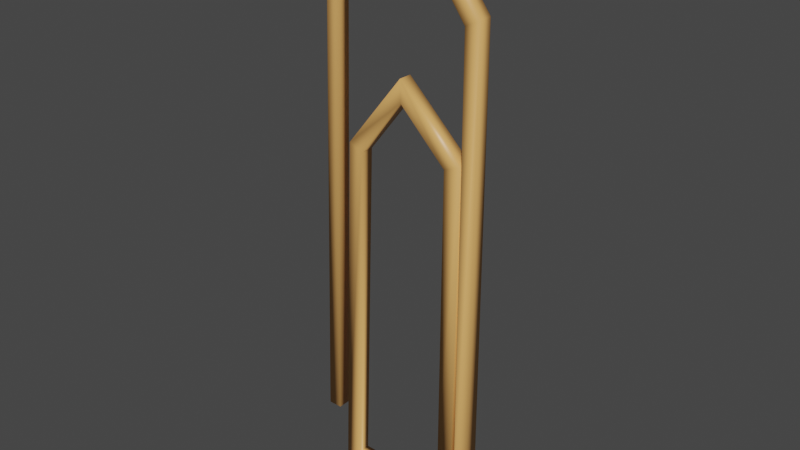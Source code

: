 # Source: Binders.blend  (saved by Blender 2.81.16; exported with 4.5.12 LTS)
import bpy
from mathutils import Matrix  # noqa: F401  (used for matrix-valued properties, if any)

bpy.ops.wm.read_factory_settings(use_empty=True)
scene = bpy.context.scene
scene.name = 'Scene'

# ---- collections
col_collection = bpy.data.collections.new('Collection'); scene.collection.children.link(col_collection)

# ---- materials (node trees are filled in below, after node groups)
mat_body = bpy.data.materials.new('Body')
mat_body.alpha_threshold = 0.0
mat_body.use_transparent_shadow = False
mat_body.line_color = (0.0, 0.0, 0.0, 1.0)

# ---- material node trees
mat_body.use_nodes = True; mat_body.node_tree.nodes.clear()
_N = mat_body.node_tree.nodes; _L = mat_body.node_tree.links
n0 = _N.new('ShaderNodeOutputMaterial'); n0.name = 'Material Output'; n0.location = (300, 300)
n1 = _N.new('ShaderNodeBsdfPrincipled'); n1.name = 'Principled BSDF'; n1.location = (10, 300)
n1.distribution = 'GGX'
n1.subsurface_method = 'BURLEY'
n1.inputs[0].default_value = (0.8412, 0.4275, 0.1321, 1.0)
n1.inputs[2].default_value = 0.4
n1.inputs[3].default_value = 1.45
n1.inputs[27].default_value = (0.0, 0.0, 0.0, 1.0)
n1.inputs[28].default_value = 1.0
_L.new(n1.outputs[0], n0.inputs[0])
n0.is_active_output = True

# ---- world
world_world = bpy.data.worlds.new('World'); scene.world = world_world
world_world.use_nodes = True; world_world.node_tree.nodes.clear()
_N = world_world.node_tree.nodes; _L = world_world.node_tree.links
n0 = _N.new('ShaderNodeOutputWorld'); n0.name = 'World Output'; n0.location = (300, 300)
n1 = _N.new('ShaderNodeBackground'); n1.name = 'Background'; n1.location = (10, 300)
n1.inputs[0].default_value = (0.05088, 0.05088, 0.05088, 1.0)
_L.new(n1.outputs[0], n0.inputs[0])
n0.is_active_output = True
world_world.color = (0.05088, 0.05088, 0.05088)
world_world.use_sun_shadow = False
world_world.sun_shadow_jitter_overblur = 0.0

# ---- meshes
me_binders = bpy.data.meshes.new('Binders')
me_binders.from_pydata([(-0.5292, 1.513, -0.05189), (-0.6157, -1.763, -0.05243), (-0.5292, 1.513, 0.05189), (-0.6157, -1.763, 0.05243), (-0.6236, 1.572, -0.05189), (-0.7206, -1.763, -0.05243), (-0.6236, 1.572, 0.05189), (-0.7206, -1.763, 0.05243), (-0.1149, 2.131, 0.05189), (-0.1443, 2.252, 0.05189), (-0.1149, 2.131, -0.05189), (-0.1443, 2.252, -0.05189), (0.05344, 2.141, 0.05189), (0.1046, 2.256, 0.05189), (0.05344, 2.141, -0.05189), (0.1046, 2.256, -0.05189), (0.4951, 1.527, 0.05189), (0.6061, 1.586, 0.05189), (0.4951, 1.527, -0.05189), (0.6061, 1.586, -0.05189), (0.504, -2.132, 0.05189), (0.6154, -2.252, 0.05189), (0.504, -2.132, -0.05189), (0.6154, -2.252, -0.05189), (-0.4243, -2.115, 0.05189), (-0.5466, -2.232, 0.05189), (-0.4243, -2.115, -0.05189), (-0.5466, -2.232, -0.05189), (-0.344, 0.4814, 0.05189), (-0.4534, 0.5292, 0.05189), (-0.344, 0.4814, -0.05189), (-0.4534, 0.5292, -0.05189), (-0.3887, 0.4533, -0.05857), (-0.002606, 0.9184, 0.05189), (-0.007433, 1.086, 0.05189), (-0.002606, 0.9184, -0.05189), (-0.007433, 1.086, -0.05189), (0.3587, 0.555, 0.05189), (0.4878, 0.6037, 0.05189), (0.3587, 0.555, -0.05189), (0.4878, 0.6037, -0.05189), (0.3527, -1.725, 0.05189), (0.4749, -1.725, 0.05189), (0.3527, -1.725, -0.05189), (0.4749, -1.725, -0.05189)], [], [(2, 0, 10, 8), (3, 2, 6, 7), (7, 6, 4, 5), (5, 1, 3, 7), (1, 0, 2, 3), (5, 4, 0, 1), (11, 9, 13, 15), (0, 4, 11, 10), (6, 2, 8, 9), (4, 6, 9, 11), (14, 15, 19, 18), (9, 8, 12, 13), (10, 11, 15, 14), (8, 10, 14, 12), (16, 18, 22, 20), (12, 14, 18, 16), (15, 13, 17, 19), (13, 12, 16, 17), (23, 21, 25, 27), (19, 17, 21, 23), (17, 16, 20, 21), (18, 19, 23, 22), (26, 27, 31, 30), (21, 20, 24, 25), (22, 23, 27, 26), (20, 22, 26, 24), (31, 29, 34, 36), (24, 26, 30, 28), (27, 25, 29, 31), (25, 24, 28, 29), (36, 34, 38, 40), (29, 28, 33, 34), (30, 31, 36, 35), (28, 30, 35, 33), (39, 40, 44, 43), (34, 33, 37, 38), (35, 36, 40, 39), (33, 35, 39, 37), (43, 44, 42, 41), (37, 39, 43, 41), (40, 38, 42, 44), (38, 37, 41, 42)])
me_binders.polygons.foreach_set('use_smooth', [True] * 42)
_uv = me_binders.uv_layers.new(name='UVMap')
_uv.uv.foreach_set('vector', [0.625, 0.75, 0.625, 0.5, 0.625, 0.5, 0.625, 0.75, 0.375, 0.75, 0.625, 0.75, 0.625, 1.0, 0.375, 1.0, 0.375, 0.0, 0.625, 0.0, 0.625, 0.25, 0.375, 0.25, 0.125, 0.5, 0.375, 0.5, 0.375, 0.75, 0.125, 0.75, 0.375, 0.5, 0.625, 0.5, 0.625, 0.75, 0.375, 0.75, 0.375, 0.25, 0.625, 0.25, 0.625, 0.5, 0.375, 0.5, 0.625, 0.25, 0.625, 0.0, 0.625, 0.0, 0.625, 0.25, 0.625, 0.5, 0.625, 0.25, 0.625, 0.25, 0.625, 0.5, 0.625, 1.0, 0.625, 0.75, 0.625, 0.75, 0.625, 1.0, 0.625, 0.25, 0.625, 0.0, 0.625, 0.0, 0.625, 0.25, 0.625, 0.5, 0.625, 0.25, 0.625, 0.25, 0.625, 0.5, 0.625, 1.0, 0.625, 0.75, 0.625, 0.75, 0.625, 1.0, 0.625, 0.5, 0.625, 0.25, 0.625, 0.25, 0.625, 0.5, 0.625, 0.75, 0.625, 0.5, 0.625, 0.5, 0.625, 0.75, 0.625, 0.75, 0.625, 0.5, 0.625, 0.5, 0.625, 0.75, 0.625, 0.75, 0.625, 0.5, 0.625, 0.5, 0.625, 0.75, 0.625, 0.25, 0.625, 0.0, 0.625, 0.0, 0.625, 0.25, 0.625, 1.0, 0.625, 0.75, 0.625, 0.75, 0.625, 1.0, 0.625, 0.25, 0.625, 0.0, 0.625, 0.0, 0.625, 0.25, 0.625, 0.25, 0.625, 0.0, 0.625, 0.0, 0.625, 0.25, 0.625, 1.0, 0.625, 0.75, 0.625, 0.75, 0.625, 1.0, 0.625, 0.5, 0.625, 0.25, 0.625, 0.25, 0.625, 0.5, 0.625, 0.5, 0.625, 0.25, 0.625, 0.25, 0.625, 0.5, 0.625, 1.0, 0.625, 0.75, 0.625, 0.75, 0.625, 1.0, 0.625, 0.5, 0.625, 0.25, 0.625, 0.25, 0.625, 0.5, 0.625, 0.75, 0.625, 0.5, 0.625, 0.5, 0.625, 0.75, 0.625, 0.25, 0.625, 0.0, 0.625, 0.0, 0.625, 0.25, 0.625, 0.75, 0.625, 0.5, 0.625, 0.5, 0.625, 0.75, 0.625, 0.25, 0.625, 0.0, 0.625, 0.0, 0.625, 0.25, 0.625, 1.0, 0.625, 0.75, 0.625, 0.75, 0.625, 1.0, 0.625, 0.25, 0.625, 0.0, 0.625, 0.0, 0.625, 0.25, 0.625, 1.0, 0.625, 0.75, 0.625, 0.75, 0.625, 1.0, 0.625, 0.5, 0.625, 0.25, 0.625, 0.25, 0.625, 0.5, 0.625, 0.75, 0.625, 0.5, 0.625, 0.5, 0.625, 0.75, 0.625, 0.5, 0.625, 0.25, 0.625, 0.25, 0.625, 0.5, 0.625, 1.0, 0.625, 0.75, 0.625, 0.75, 0.625, 1.0, 0.625, 0.5, 0.625, 0.25, 0.625, 0.25, 0.625, 0.5, 0.625, 0.75, 0.625, 0.5, 0.625, 0.5, 0.625, 0.75, 0.625, 0.5, 0.875, 0.5, 0.875, 0.75, 0.625, 0.75, 0.625, 0.75, 0.625, 0.5, 0.625, 0.5, 0.625, 0.75, 0.625, 0.25, 0.625, 0.0, 0.625, 0.0, 0.625, 0.25, 0.625, 1.0, 0.625, 0.75, 0.625, 0.75, 0.625, 1.0])
me_binders.materials.append(mat_body)
me_binders.use_remesh_preserve_volume = False
me_binders.use_remesh_preserve_attributes = False
me_binders.use_mirror_vertex_groups = False
me_binders.update()

# ---- objects
ob_binders = bpy.data.objects.new('Binders', me_binders)

# ---- transforms, parenting, visibility, modifiers, constraints
ob_binders.location = (0.0, 0.0, 0.0)
ob_binders.rotation_euler = (1.571, -0.0, 0.0)
ob_binders.lock_rotations_4d = False
ob_binders.empty_display_type = 'ARROWS'
ob_binders.lineart.crease_threshold = 0.0

# ---- collection membership
col_collection.objects.link(ob_binders)

# ---- scene / render settings (as saved in the file)
scene.frame_start = 1; scene.frame_end = 250; scene.frame_set(1)
scene.render.engine = 'BLENDER_EEVEE_NEXT'
scene.cycles.use_denoising = False
scene.cycles.samples = 128
scene.cycles.sampling_pattern = 'TABULATED_SOBOL'
scene.cycles.use_adaptive_sampling = False
scene.cycles.use_light_tree = False
scene.view_settings.view_transform = 'Filmic'
bpy.context.view_layer.update()

# ---- added for rendering (the .blend has no active camera and no usable light): camera, sun
cam_auto = bpy.data.cameras.new('AutoCamera')
cam_auto.lens = 50.0
cam_auto.sensor_width = 36.0
cam_auto.clip_end = 1000.0
ob_auto_camera = bpy.data.objects.new('AutoCamera', cam_auto)
scene.collection.objects.link(ob_auto_camera)
ob_auto_camera.location = (4.29887, -5.21868, 3.48334)
ob_auto_camera.rotation_euler = (1.09748, -7.21219e-08, 0.694738)
scene.camera = ob_auto_camera
light_auto_sun = bpy.data.lights.new('AutoSun', 'SUN')
light_auto_sun.energy = 3.0
light_auto_sun.angle = 0.0523599
ob_auto_sun = bpy.data.objects.new('AutoSun', light_auto_sun)
scene.collection.objects.link(ob_auto_sun)
ob_auto_sun.rotation_euler = (0.872665, 0.174533, 0.523599)
bpy.context.view_layer.update()
